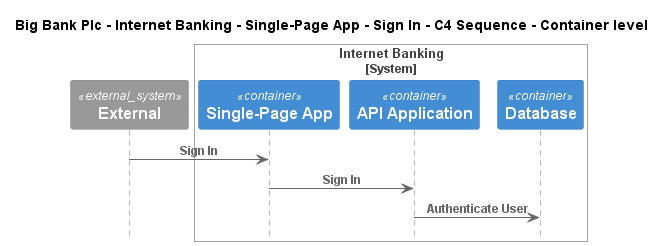

The diagram above was rendered by PlantUML. Its source (embedded in the PNG):
@startuml
!include ..\..\..\..\..\..\..\.c4s\C4_Sequence.puml

title Big Bank Plc - Internet Banking - Single-Page App - Sign In - C4 Sequence - Container level

System_Ext(C4InterFlow.SoftwareSystems.ExternalSystem, "External", "")

System_Boundary(BigBankPlc.SoftwareSystems.InternetBanking, "Internet Banking")
    Container(BigBankPlc.SoftwareSystems.InternetBanking.Containers.SinglePageApp, "Single-Page App", "", "")
    Container(BigBankPlc.SoftwareSystems.InternetBanking.Containers.APIApplication, "API Application", "", "")
    ContainerDb(BigBankPlc.SoftwareSystems.InternetBanking.Containers.Database, "Database", "", "")
Boundary_End()

Rel(C4InterFlow.SoftwareSystems.ExternalSystem, BigBankPlc.SoftwareSystems.InternetBanking.Containers.SinglePageApp, "Sign In")
Rel(BigBankPlc.SoftwareSystems.InternetBanking.Containers.SinglePageApp, BigBankPlc.SoftwareSystems.InternetBanking.Containers.APIApplication, "Sign In")
Rel(BigBankPlc.SoftwareSystems.InternetBanking.Containers.APIApplication, BigBankPlc.SoftwareSystems.InternetBanking.Containers.Database, "Authenticate User")


@enduml